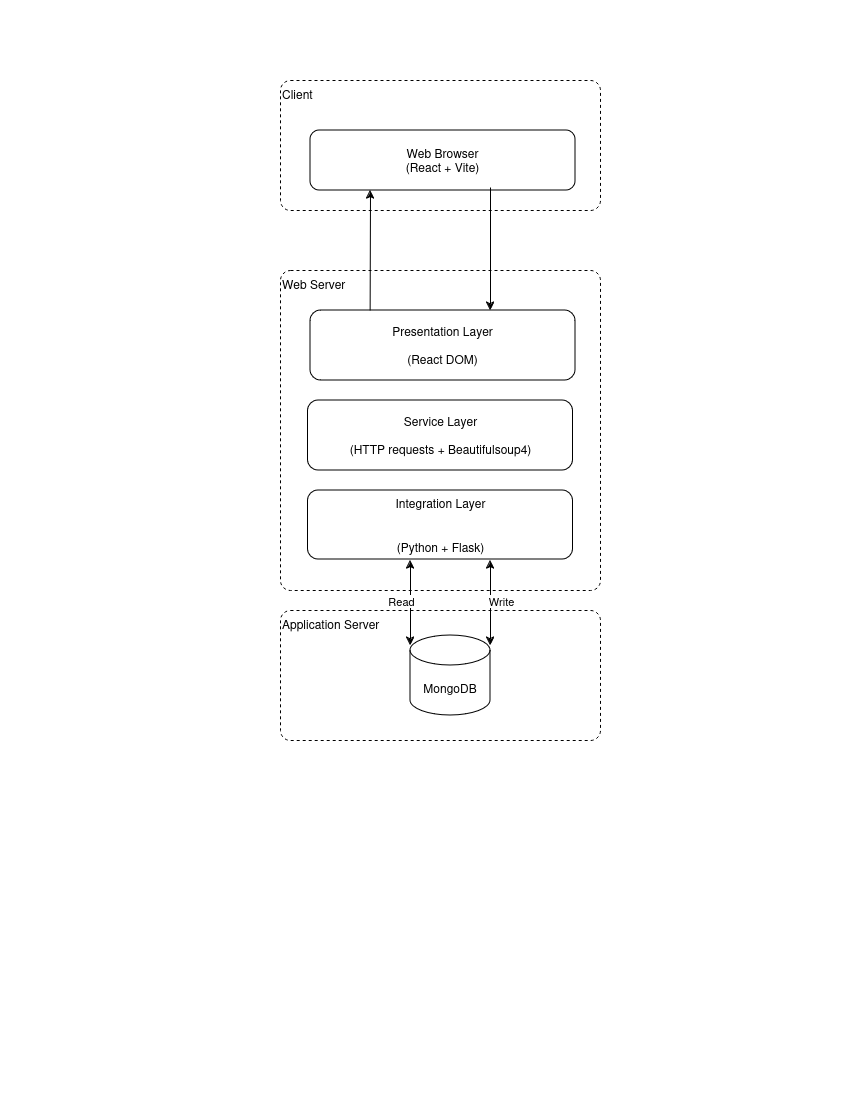

The diagram above was exported from draw.io. Its source (the exported page's mxGraphModel, read from the mxfile embedded in the PNG):
<mxGraphModel dx="1434" dy="702" grid="1" gridSize="10" guides="1" tooltips="1" connect="1" arrows="1" fold="1" page="1" pageScale="1" pageWidth="850" pageHeight="1100" math="0" shadow="0">
  <root>
    <mxCell id="0" />
    <mxCell id="1" parent="0" />
    <mxCell id="PTeoal3z36dQ_Fd3HFdt-30" value="&lt;div align=&quot;left&quot;&gt;Client&lt;/div&gt;" style="html=1;align=left;verticalAlign=top;rounded=1;absoluteArcSize=1;arcSize=20;dashed=1;whiteSpace=wrap;fillColor=default;" parent="1" vertex="1">
      <mxGeometry x="280" y="80" width="320" height="130" as="geometry" />
    </mxCell>
    <mxCell id="PTeoal3z36dQ_Fd3HFdt-32" value="&lt;div align=&quot;left&quot;&gt;Web Server&lt;br&gt;&lt;/div&gt;" style="html=1;align=left;verticalAlign=top;rounded=1;absoluteArcSize=1;arcSize=20;dashed=1;whiteSpace=wrap;" parent="1" vertex="1">
      <mxGeometry x="280" y="270" width="320" height="320" as="geometry" />
    </mxCell>
    <mxCell id="PTeoal3z36dQ_Fd3HFdt-33" value="&lt;div align=&quot;left&quot;&gt;Application Server&lt;br&gt;&lt;/div&gt;" style="html=1;align=left;verticalAlign=top;rounded=1;absoluteArcSize=1;arcSize=20;dashed=1;whiteSpace=wrap;" parent="1" vertex="1">
      <mxGeometry x="280" y="610" width="320" height="130" as="geometry" />
    </mxCell>
    <mxCell id="PTeoal3z36dQ_Fd3HFdt-34" value="&lt;div&gt;Web Browser&lt;/div&gt;&lt;div&gt;(React + Vite)&lt;br&gt;&lt;/div&gt;" style="rounded=1;whiteSpace=wrap;html=1;" parent="1" vertex="1">
      <mxGeometry x="310" y="130" width="265" height="60" as="geometry" />
    </mxCell>
    <mxCell id="PTeoal3z36dQ_Fd3HFdt-31" value="&lt;div&gt;Service Layer&lt;/div&gt;&lt;div&gt;&lt;br&gt;&lt;/div&gt;&lt;div&gt;(HTTP requests + Beautifulsoup4)&lt;/div&gt;" style="rounded=1;whiteSpace=wrap;html=1;" parent="1" vertex="1">
      <mxGeometry x="307.5" y="400" width="265" height="70" as="geometry" />
    </mxCell>
    <mxCell id="PTeoal3z36dQ_Fd3HFdt-36" value="&lt;div&gt;Integration Layer&lt;/div&gt;&lt;div&gt;&lt;br&gt;&lt;/div&gt;&lt;div&gt;&lt;br&gt;&lt;/div&gt;&lt;div&gt;(Python + Flask)&lt;/div&gt;" style="rounded=1;whiteSpace=wrap;html=1;" parent="1" vertex="1">
      <mxGeometry x="307.5" y="490" width="265" height="69" as="geometry" />
    </mxCell>
    <mxCell id="PTeoal3z36dQ_Fd3HFdt-40" value="MongoDB" style="shape=cylinder3;whiteSpace=wrap;html=1;boundedLbl=1;backgroundOutline=1;size=15;" parent="1" vertex="1">
      <mxGeometry x="410" y="635" width="80" height="80" as="geometry" />
    </mxCell>
    <mxCell id="PTeoal3z36dQ_Fd3HFdt-43" value="" style="endArrow=classic;startArrow=classic;html=1;rounded=0;" parent="1" edge="1">
      <mxGeometry width="50" height="50" relative="1" as="geometry">
        <mxPoint x="490" y="645" as="sourcePoint" />
        <mxPoint x="490" y="560" as="targetPoint" />
      </mxGeometry>
    </mxCell>
    <mxCell id="PTeoal3z36dQ_Fd3HFdt-51" value="Write" style="edgeLabel;html=1;align=center;verticalAlign=middle;resizable=0;points=[];" parent="PTeoal3z36dQ_Fd3HFdt-43" vertex="1" connectable="0">
      <mxGeometry x="0.1505" y="-2" relative="1" as="geometry">
        <mxPoint x="8" y="4" as="offset" />
      </mxGeometry>
    </mxCell>
    <mxCell id="PTeoal3z36dQ_Fd3HFdt-45" value="" style="endArrow=classic;startArrow=classic;html=1;rounded=0;" parent="1" edge="1">
      <mxGeometry width="50" height="50" relative="1" as="geometry">
        <mxPoint x="410" y="645" as="sourcePoint" />
        <mxPoint x="410" y="560" as="targetPoint" />
      </mxGeometry>
    </mxCell>
    <mxCell id="PTeoal3z36dQ_Fd3HFdt-52" value="Read" style="edgeLabel;html=1;align=center;verticalAlign=middle;resizable=0;points=[];" parent="PTeoal3z36dQ_Fd3HFdt-45" vertex="1" connectable="0">
      <mxGeometry x="0.2316" y="2" relative="1" as="geometry">
        <mxPoint x="-8" y="7" as="offset" />
      </mxGeometry>
    </mxCell>
    <mxCell id="PTeoal3z36dQ_Fd3HFdt-49" value="" style="endArrow=classic;html=1;rounded=0;exitX=0.225;exitY=0.006;exitDx=0;exitDy=0;exitPerimeter=0;" parent="1" source="PTeoal3z36dQ_Fd3HFdt-53" edge="1">
      <mxGeometry width="50" height="50" relative="1" as="geometry">
        <mxPoint x="370" y="280" as="sourcePoint" />
        <mxPoint x="370" y="190" as="targetPoint" />
      </mxGeometry>
    </mxCell>
    <mxCell id="PTeoal3z36dQ_Fd3HFdt-50" value="" style="endArrow=classic;html=1;rounded=0;exitX=0.234;exitY=0.027;exitDx=0;exitDy=0;exitPerimeter=0;" parent="1" edge="1">
      <mxGeometry width="50" height="50" relative="1" as="geometry">
        <mxPoint x="490" y="187" as="sourcePoint" />
        <mxPoint x="490" y="310" as="targetPoint" />
      </mxGeometry>
    </mxCell>
    <mxCell id="PTeoal3z36dQ_Fd3HFdt-53" value="&lt;div&gt;Presentation Layer&lt;br&gt;&lt;/div&gt;&lt;div&gt;&lt;br&gt;&lt;/div&gt;&lt;div&gt;(React DOM)&lt;br&gt;&lt;/div&gt;" style="rounded=1;whiteSpace=wrap;html=1;" parent="1" vertex="1">
      <mxGeometry x="310" y="310" width="265" height="70" as="geometry" />
    </mxCell>
  </root>
</mxGraphModel>